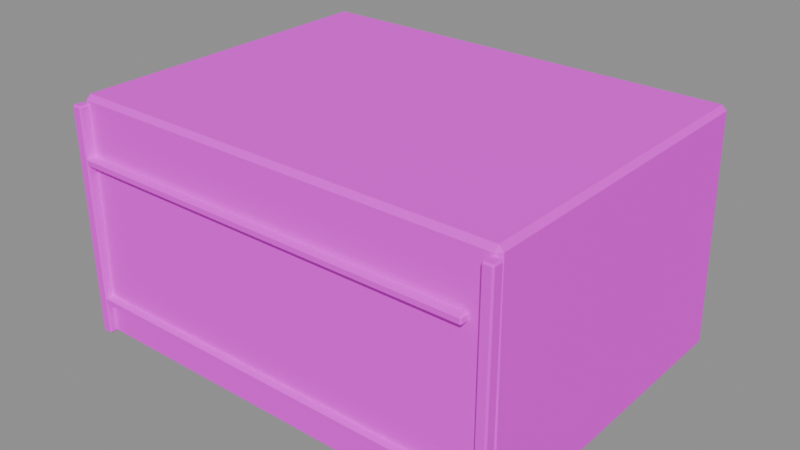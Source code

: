 # Source: lower_shell.blend  (saved by Blender 4.5.87; exported with 4.5.12 LTS)
import bpy
from mathutils import Matrix  # noqa: F401  (used for matrix-valued properties, if any)

bpy.ops.wm.read_factory_settings(use_empty=True)
scene = bpy.context.scene
scene.name = 'ComponentPackage_lower_shell'

# ---- collections
col_sea_scene_water_building_003_lower_shell = bpy.data.collections.new('SEA-SCENE-WATER-BUILDING-003-LOWER-SHELL'); scene.collection.children.link(col_sea_scene_water_building_003_lower_shell)

# ---- images (referenced by path relative to the original .blend; pixels are not part of the script)
import os
ASSET_DIR = os.environ.get("B2B_ASSET_DIR", "")  # directory of the original .blend (textures are referenced by path, not embedded)
HERE = os.path.dirname(os.path.abspath(__file__))  # packed textures are extracted next to this script under _unpacked/

def load_image(name, relpath, width, height, colorspace="sRGB"):
    """Load a texture the original file referenced (path relative to the .blend, or extracted next to this script)."""
    p = next((c for c in (os.path.join(HERE, relpath), os.path.join(ASSET_DIR, relpath)) if relpath and os.path.exists(c)), "")
    if p:
        img = bpy.data.images.load(p, check_existing=True)
        img.name = name
    else:  # same state as the original file: an image datablock whose file is absent (Cycles renders it pink)
        img = bpy.data.images.new(name, width, height)
        img.source = "FILE"
        img.filepath = "//" + (relpath or name)
    img.colorspace_settings.name = colorspace
    return img
img_sea_cabin_timber_8x8_512_png = load_image('sea_cabin_timber_8x8_512.png', 'sea_cabin_timber_8x8_512.png', 1024, 1024, 'sRGB')

# ---- materials (node trees are filled in below, after node groups)
mat_wb003v2_sea_matte = bpy.data.materials.new('WB003V2_SEA_Matte')

# ---- material node trees
mat_wb003v2_sea_matte.use_nodes = True; mat_wb003v2_sea_matte.node_tree.nodes.clear()
_N = mat_wb003v2_sea_matte.node_tree.nodes; _L = mat_wb003v2_sea_matte.node_tree.links
n0 = _N.new('ShaderNodeBsdfPrincipled'); n0.name = '原理化 BSDF'; n0.location = (-200, 100)
n0.inputs[2].default_value = 0.78
n1 = _N.new('ShaderNodeOutputMaterial'); n1.name = '材质输出'; n1.location = (200, 100)
n2 = _N.new('ShaderNodeUVMap'); n2.name = 'UV 贴图'; n2.location = (0, 0)
n2.uv_map = 'PaletteUV'
n3 = _N.new('ShaderNodeTexImage'); n3.name = '图像纹理'; n3.location = (0, 0)
n3.image = img_sea_cabin_timber_8x8_512_png
n3.interpolation = 'Closest'
n3.extension = 'EXTEND'
_L.new(n0.outputs[0], n1.inputs[0])
_L.new(n2.outputs[0], n3.inputs[0])
_L.new(n3.outputs[0], n0.inputs[0])
n1.is_active_output = True

# ---- meshes
me_wb003v2_lower_006 = bpy.data.meshes.new('WB003V2_Lower.006')
me_wb003v2_lower_006.from_pydata([(-4.598, -3.333, 0.09498), (-4.505, -3.334, 0.0), (-4.503, -3.428, 0.09499), (4.598, -3.333, 0.09498), (4.503, -3.428, 0.09499), (4.505, -3.334, 0.0), (4.503, 3.569, 0.09499), (4.598, 3.474, 0.09498), (4.505, 3.476, 0.0), (-4.598, 3.474, 0.09498), (-4.503, 3.569, 0.09499), (-4.505, 3.476, 0.0), (-4.512, -3.266, 4.805), (-4.417, -3.361, 4.805), (-4.415, -3.264, 4.9), (4.512, -3.266, 4.805), (4.415, -3.264, 4.9), (4.417, -3.361, 4.805), (4.417, 3.502, 4.805), (4.415, 3.406, 4.9), (4.512, 3.407, 4.805), (-4.512, 3.407, 4.805), (-4.415, 3.406, 4.9), (-4.417, 3.502, 4.805)], [], [(0, 1, 2), (3, 4, 5), (6, 7, 8), (9, 10, 11), (12, 13, 14), (15, 16, 17), (18, 19, 20), (21, 22, 23), (0, 9, 11, 1), (8, 11, 10, 6), (5, 8, 7, 3), (1, 5, 4, 2), (2, 13, 12, 0), (3, 15, 17, 4), (13, 17, 16, 14), (6, 18, 20, 7), (15, 20, 19, 16), (9, 21, 23, 10), (18, 23, 22, 19), (14, 22, 21, 12), (9, 0, 12, 21), (11, 8, 5, 1), (2, 4, 17, 13), (3, 7, 20, 15), (6, 10, 23, 18), (14, 16, 19, 22)])
_uv = me_wb003v2_lower_006.uv_layers.new(name='PaletteUV')
_uv.uv.foreach_set('vector', [0.3405, 0.9375, 0.2985, 0.9617, 0.2985, 0.9133, 0.3405, 0.9375, 0.2985, 0.9617, 0.2985, 0.9133, 0.3405, 0.9375, 0.2985, 0.9617, 0.2985, 0.9133, 0.3405, 0.9375, 0.2985, 0.9617, 0.2985, 0.9133, 0.3405, 0.9375, 0.2985, 0.9617, 0.2985, 0.9133, 0.3405, 0.9375, 0.2985, 0.9617, 0.2985, 0.9133, 0.3405, 0.9375, 0.2985, 0.9617, 0.2985, 0.9133, 0.3405, 0.9375, 0.2985, 0.9617, 0.2985, 0.9133, 0.3405, 0.9375, 0.3125, 0.9655, 0.2845, 0.9375, 0.3125, 0.9095, 0.3405, 0.9375, 0.3125, 0.9655, 0.2845, 0.9375, 0.3125, 0.9095, 0.3405, 0.9375, 0.3125, 0.9655, 0.2845, 0.9375, 0.3125, 0.9095, 0.3405, 0.9375, 0.3125, 0.9655, 0.2845, 0.9375, 0.3125, 0.9095, 0.3405, 0.9375, 0.3125, 0.9655, 0.2845, 0.9375, 0.3125, 0.9095, 0.3405, 0.9375, 0.3125, 0.9655, 0.2845, 0.9375, 0.3125, 0.9095, 0.3405, 0.9375, 0.3125, 0.9655, 0.2845, 0.9375, 0.3125, 0.9095, 0.3405, 0.9375, 0.3125, 0.9655, 0.2845, 0.9375, 0.3125, 0.9095, 0.3405, 0.9375, 0.3125, 0.9655, 0.2845, 0.9375, 0.3125, 0.9095, 0.3405, 0.9375, 0.3125, 0.9655, 0.2845, 0.9375, 0.3125, 0.9095, 0.3405, 0.9375, 0.3125, 0.9655, 0.2845, 0.9375, 0.3125, 0.9095, 0.3405, 0.9375, 0.3125, 0.9655, 0.2845, 0.9375, 0.3125, 0.9095, 0.3405, 0.9375, 0.3125, 0.9655, 0.2845, 0.9375, 0.3125, 0.9095, 0.3405, 0.9375, 0.3125, 0.9655, 0.2845, 0.9375, 0.3125, 0.9095, 0.3405, 0.9375, 0.3125, 0.9655, 0.2845, 0.9375, 0.3125, 0.9095, 0.3405, 0.9375, 0.3125, 0.9655, 0.2845, 0.9375, 0.3125, 0.9095, 0.3405, 0.9375, 0.3125, 0.9655, 0.2845, 0.9375, 0.3125, 0.9095, 0.3405, 0.9375, 0.3125, 0.9655, 0.2845, 0.9375, 0.3125, 0.9095])
me_wb003v2_lower_006.materials.append(mat_wb003v2_sea_matte)
me_wb003v2_lower_006.update()
me_wb003v2_lowercorner = bpy.data.meshes.new('WB003V2_LowerCorner')
me_wb003v2_lowercorner.from_pydata([(-4.56, -3.539, 0.08), (-4.53, -3.539, 0.05), (-4.53, -3.569, 0.08), (-4.34, -3.539, 0.08), (-4.37, -3.569, 0.08), (-4.37, -3.539, 0.05), (-4.37, -3.329, 0.08), (-4.34, -3.359, 0.08), (-4.37, -3.359, 0.05), (-4.56, -3.359, 0.08), (-4.53, -3.329, 0.08), (-4.53, -3.359, 0.05), (-4.558, -3.538, 4.72), (-4.528, -3.567, 4.72), (-4.528, -3.538, 4.75), (-4.342, -3.538, 4.72), (-4.372, -3.538, 4.75), (-4.372, -3.567, 4.72), (-4.372, -3.332, 4.72), (-4.372, -3.361, 4.75), (-4.342, -3.361, 4.72), (-4.558, -3.361, 4.72), (-4.528, -3.361, 4.75), (-4.528, -3.332, 4.72)], [], [(0, 1, 2), (3, 4, 5), (6, 7, 8), (9, 10, 11), (12, 13, 14), (15, 16, 17), (18, 19, 20), (21, 22, 23), (0, 9, 11, 1), (8, 11, 10, 6), (5, 8, 7, 3), (1, 5, 4, 2), (2, 13, 12, 0), (3, 15, 17, 4), (13, 17, 16, 14), (6, 18, 20, 7), (15, 20, 19, 16), (9, 21, 23, 10), (18, 23, 22, 19), (14, 22, 21, 12), (9, 0, 12, 21), (11, 8, 5, 1), (2, 4, 17, 13), (3, 7, 20, 15), (6, 10, 23, 18), (14, 16, 19, 22)])
_uv = me_wb003v2_lowercorner.uv_layers.new(name='PaletteUV')
_uv.uv.foreach_set('vector', [0.5905, 0.8125, 0.5485, 0.8367, 0.5485, 0.7883, 0.5905, 0.8125, 0.5485, 0.8367, 0.5485, 0.7883, 0.5905, 0.8125, 0.5485, 0.8367, 0.5485, 0.7883, 0.5905, 0.8125, 0.5485, 0.8367, 0.5485, 0.7883, 0.5905, 0.8125, 0.5485, 0.8367, 0.5485, 0.7883, 0.5905, 0.8125, 0.5485, 0.8367, 0.5485, 0.7883, 0.5905, 0.8125, 0.5485, 0.8367, 0.5485, 0.7883, 0.5905, 0.8125, 0.5485, 0.8367, 0.5485, 0.7883, 0.5905, 0.8125, 0.5625, 0.8405, 0.5345, 0.8125, 0.5625, 0.7845, 0.5905, 0.8125, 0.5625, 0.8405, 0.5345, 0.8125, 0.5625, 0.7845, 0.5905, 0.8125, 0.5625, 0.8405, 0.5345, 0.8125, 0.5625, 0.7845, 0.5905, 0.8125, 0.5625, 0.8405, 0.5345, 0.8125, 0.5625, 0.7845, 0.5905, 0.8125, 0.5625, 0.8405, 0.5345, 0.8125, 0.5625, 0.7845, 0.5905, 0.8125, 0.5625, 0.8405, 0.5345, 0.8125, 0.5625, 0.7845, 0.5905, 0.8125, 0.5625, 0.8405, 0.5345, 0.8125, 0.5625, 0.7845, 0.5905, 0.8125, 0.5625, 0.8405, 0.5345, 0.8125, 0.5625, 0.7845, 0.5905, 0.8125, 0.5625, 0.8405, 0.5345, 0.8125, 0.5625, 0.7845, 0.5905, 0.8125, 0.5625, 0.8405, 0.5345, 0.8125, 0.5625, 0.7845, 0.5905, 0.8125, 0.5625, 0.8405, 0.5345, 0.8125, 0.5625, 0.7845, 0.5905, 0.8125, 0.5625, 0.8405, 0.5345, 0.8125, 0.5625, 0.7845, 0.5905, 0.8125, 0.5625, 0.8405, 0.5345, 0.8125, 0.5625, 0.7845, 0.5905, 0.8125, 0.5625, 0.8405, 0.5345, 0.8125, 0.5625, 0.7845, 0.5905, 0.8125, 0.5625, 0.8405, 0.5345, 0.8125, 0.5625, 0.7845, 0.5905, 0.8125, 0.5625, 0.8405, 0.5345, 0.8125, 0.5625, 0.7845, 0.5905, 0.8125, 0.5625, 0.8405, 0.5345, 0.8125, 0.5625, 0.7845, 0.5905, 0.8125, 0.5625, 0.8405, 0.5345, 0.8125, 0.5625, 0.7845])
me_wb003v2_lowercorner.materials.append(mat_wb003v2_sea_matte)
me_wb003v2_lowercorner.update()
me_wb003v2_lowercorner_001 = bpy.data.meshes.new('WB003V2_LowerCorner.001')
me_wb003v2_lowercorner_001.from_pydata([(4.34, -3.539, 0.08), (4.37, -3.539, 0.05), (4.37, -3.569, 0.08), (4.56, -3.539, 0.08), (4.53, -3.569, 0.08), (4.53, -3.539, 0.05), (4.53, -3.329, 0.08), (4.56, -3.359, 0.08), (4.53, -3.359, 0.05), (4.34, -3.359, 0.08), (4.37, -3.329, 0.08), (4.37, -3.359, 0.05), (4.342, -3.538, 4.72), (4.372, -3.567, 4.72), (4.372, -3.538, 4.75), (4.558, -3.538, 4.72), (4.528, -3.538, 4.75), (4.528, -3.567, 4.72), (4.528, -3.332, 4.72), (4.528, -3.361, 4.75), (4.558, -3.361, 4.72), (4.342, -3.361, 4.72), (4.372, -3.361, 4.75), (4.372, -3.332, 4.72)], [], [(0, 1, 2), (3, 4, 5), (6, 7, 8), (9, 10, 11), (12, 13, 14), (15, 16, 17), (18, 19, 20), (21, 22, 23), (0, 9, 11, 1), (8, 11, 10, 6), (5, 8, 7, 3), (1, 5, 4, 2), (2, 13, 12, 0), (3, 15, 17, 4), (13, 17, 16, 14), (6, 18, 20, 7), (15, 20, 19, 16), (9, 21, 23, 10), (18, 23, 22, 19), (14, 22, 21, 12), (9, 0, 12, 21), (11, 8, 5, 1), (2, 4, 17, 13), (3, 7, 20, 15), (6, 10, 23, 18), (14, 16, 19, 22)])
_uv = me_wb003v2_lowercorner_001.uv_layers.new(name='PaletteUV')
_uv.uv.foreach_set('vector', [0.5905, 0.8125, 0.5485, 0.8367, 0.5485, 0.7883, 0.5905, 0.8125, 0.5485, 0.8367, 0.5485, 0.7883, 0.5905, 0.8125, 0.5485, 0.8367, 0.5485, 0.7883, 0.5905, 0.8125, 0.5485, 0.8367, 0.5485, 0.7883, 0.5905, 0.8125, 0.5485, 0.8367, 0.5485, 0.7883, 0.5905, 0.8125, 0.5485, 0.8367, 0.5485, 0.7883, 0.5905, 0.8125, 0.5485, 0.8367, 0.5485, 0.7883, 0.5905, 0.8125, 0.5485, 0.8367, 0.5485, 0.7883, 0.5905, 0.8125, 0.5625, 0.8405, 0.5345, 0.8125, 0.5625, 0.7845, 0.5905, 0.8125, 0.5625, 0.8405, 0.5345, 0.8125, 0.5625, 0.7845, 0.5905, 0.8125, 0.5625, 0.8405, 0.5345, 0.8125, 0.5625, 0.7845, 0.5905, 0.8125, 0.5625, 0.8405, 0.5345, 0.8125, 0.5625, 0.7845, 0.5905, 0.8125, 0.5625, 0.8405, 0.5345, 0.8125, 0.5625, 0.7845, 0.5905, 0.8125, 0.5625, 0.8405, 0.5345, 0.8125, 0.5625, 0.7845, 0.5905, 0.8125, 0.5625, 0.8405, 0.5345, 0.8125, 0.5625, 0.7845, 0.5905, 0.8125, 0.5625, 0.8405, 0.5345, 0.8125, 0.5625, 0.7845, 0.5905, 0.8125, 0.5625, 0.8405, 0.5345, 0.8125, 0.5625, 0.7845, 0.5905, 0.8125, 0.5625, 0.8405, 0.5345, 0.8125, 0.5625, 0.7845, 0.5905, 0.8125, 0.5625, 0.8405, 0.5345, 0.8125, 0.5625, 0.7845, 0.5905, 0.8125, 0.5625, 0.8405, 0.5345, 0.8125, 0.5625, 0.7845, 0.5905, 0.8125, 0.5625, 0.8405, 0.5345, 0.8125, 0.5625, 0.7845, 0.5905, 0.8125, 0.5625, 0.8405, 0.5345, 0.8125, 0.5625, 0.7845, 0.5905, 0.8125, 0.5625, 0.8405, 0.5345, 0.8125, 0.5625, 0.7845, 0.5905, 0.8125, 0.5625, 0.8405, 0.5345, 0.8125, 0.5625, 0.7845, 0.5905, 0.8125, 0.5625, 0.8405, 0.5345, 0.8125, 0.5625, 0.7845, 0.5905, 0.8125, 0.5625, 0.8405, 0.5345, 0.8125, 0.5625, 0.7845])
me_wb003v2_lowercorner_001.materials.append(mat_wb003v2_sea_matte)
me_wb003v2_lowercorner_001.update()
me_wb003v2_lowerbeam = bpy.data.meshes.new('WB003V2_LowerBeam')
me_wb003v2_lowerbeam.from_pydata([(-4.45, -3.529, 0.73), (-4.42, -3.529, 0.7), (-4.42, -3.559, 0.73), (4.05, -3.528, 0.731), (4.02, -3.557, 0.731), (4.02, -3.528, 0.7016), (4.02, -3.361, 0.731), (4.05, -3.391, 0.731), (4.02, -3.391, 0.7016), (-4.45, -3.389, 0.73), (-4.42, -3.359, 0.73), (-4.42, -3.389, 0.7), (-4.45, -3.529, 0.83), (-4.42, -3.559, 0.83), (-4.42, -3.529, 0.86), (4.05, -3.528, 0.829), (4.02, -3.528, 0.8584), (4.02, -3.557, 0.829), (4.02, -3.361, 0.829), (4.02, -3.391, 0.8584), (4.05, -3.391, 0.829), (-4.45, -3.389, 0.83), (-4.42, -3.389, 0.86), (-4.42, -3.359, 0.83)], [], [(0, 1, 2), (3, 4, 5), (6, 7, 8), (9, 10, 11), (12, 13, 14), (15, 16, 17), (18, 19, 20), (21, 22, 23), (0, 9, 11, 1), (8, 11, 10, 6), (5, 8, 7, 3), (1, 5, 4, 2), (2, 13, 12, 0), (3, 15, 17, 4), (13, 17, 16, 14), (6, 18, 20, 7), (15, 20, 19, 16), (9, 21, 23, 10), (18, 23, 22, 19), (14, 22, 21, 12), (9, 0, 12, 21), (11, 8, 5, 1), (2, 4, 17, 13), (3, 7, 20, 15), (6, 10, 23, 18), (14, 16, 19, 22)])
_uv = me_wb003v2_lowerbeam.uv_layers.new(name='PaletteUV')
_uv.uv.foreach_set('vector', [0.5905, 0.8125, 0.5485, 0.8367, 0.5485, 0.7883, 0.5905, 0.8125, 0.5485, 0.8367, 0.5485, 0.7883, 0.5905, 0.8125, 0.5485, 0.8367, 0.5485, 0.7883, 0.5905, 0.8125, 0.5485, 0.8367, 0.5485, 0.7883, 0.5905, 0.8125, 0.5485, 0.8367, 0.5485, 0.7883, 0.5905, 0.8125, 0.5485, 0.8367, 0.5485, 0.7883, 0.5905, 0.8125, 0.5485, 0.8367, 0.5485, 0.7883, 0.5905, 0.8125, 0.5485, 0.8367, 0.5485, 0.7883, 0.5905, 0.8125, 0.5625, 0.8405, 0.5345, 0.8125, 0.5625, 0.7845, 0.5905, 0.8125, 0.5625, 0.8405, 0.5345, 0.8125, 0.5625, 0.7845, 0.5905, 0.8125, 0.5625, 0.8405, 0.5345, 0.8125, 0.5625, 0.7845, 0.5905, 0.8125, 0.5625, 0.8405, 0.5345, 0.8125, 0.5625, 0.7845, 0.5905, 0.8125, 0.5625, 0.8405, 0.5345, 0.8125, 0.5625, 0.7845, 0.5905, 0.8125, 0.5625, 0.8405, 0.5345, 0.8125, 0.5625, 0.7845, 0.5905, 0.8125, 0.5625, 0.8405, 0.5345, 0.8125, 0.5625, 0.7845, 0.5905, 0.8125, 0.5625, 0.8405, 0.5345, 0.8125, 0.5625, 0.7845, 0.5905, 0.8125, 0.5625, 0.8405, 0.5345, 0.8125, 0.5625, 0.7845, 0.5905, 0.8125, 0.5625, 0.8405, 0.5345, 0.8125, 0.5625, 0.7845, 0.5905, 0.8125, 0.5625, 0.8405, 0.5345, 0.8125, 0.5625, 0.7845, 0.5905, 0.8125, 0.5625, 0.8405, 0.5345, 0.8125, 0.5625, 0.7845, 0.5905, 0.8125, 0.5625, 0.8405, 0.5345, 0.8125, 0.5625, 0.7845, 0.5905, 0.8125, 0.5625, 0.8405, 0.5345, 0.8125, 0.5625, 0.7845, 0.5905, 0.8125, 0.5625, 0.8405, 0.5345, 0.8125, 0.5625, 0.7845, 0.5905, 0.8125, 0.5625, 0.8405, 0.5345, 0.8125, 0.5625, 0.7845, 0.5905, 0.8125, 0.5625, 0.8405, 0.5345, 0.8125, 0.5625, 0.7845, 0.5905, 0.8125, 0.5625, 0.8405, 0.5345, 0.8125, 0.5625, 0.7845])
me_wb003v2_lowerbeam.materials.append(mat_wb003v2_sea_matte)
me_wb003v2_lowerbeam.update()
me_wb003v2_lowerbeam_001 = bpy.data.meshes.new('WB003V2_LowerBeam.001')
me_wb003v2_lowerbeam_001.from_pydata([(-4.45, -3.529, 3.63), (-4.42, -3.529, 3.6), (-4.42, -3.559, 3.63), (4.05, -3.528, 3.631), (4.02, -3.557, 3.631), (4.02, -3.528, 3.602), (4.02, -3.361, 3.631), (4.05, -3.391, 3.631), (4.02, -3.391, 3.602), (-4.45, -3.389, 3.63), (-4.42, -3.359, 3.63), (-4.42, -3.389, 3.6), (-4.45, -3.529, 3.73), (-4.42, -3.559, 3.73), (-4.42, -3.529, 3.76), (4.05, -3.528, 3.729), (4.02, -3.528, 3.758), (4.02, -3.557, 3.729), (4.02, -3.361, 3.729), (4.02, -3.391, 3.758), (4.05, -3.391, 3.729), (-4.45, -3.389, 3.73), (-4.42, -3.389, 3.76), (-4.42, -3.359, 3.73)], [], [(0, 1, 2), (3, 4, 5), (6, 7, 8), (9, 10, 11), (12, 13, 14), (15, 16, 17), (18, 19, 20), (21, 22, 23), (0, 9, 11, 1), (8, 11, 10, 6), (5, 8, 7, 3), (1, 5, 4, 2), (2, 13, 12, 0), (3, 15, 17, 4), (13, 17, 16, 14), (6, 18, 20, 7), (15, 20, 19, 16), (9, 21, 23, 10), (18, 23, 22, 19), (14, 22, 21, 12), (9, 0, 12, 21), (11, 8, 5, 1), (2, 4, 17, 13), (3, 7, 20, 15), (6, 10, 23, 18), (14, 16, 19, 22)])
_uv = me_wb003v2_lowerbeam_001.uv_layers.new(name='PaletteUV')
_uv.uv.foreach_set('vector', [0.5905, 0.8125, 0.5485, 0.8367, 0.5485, 0.7883, 0.5905, 0.8125, 0.5485, 0.8367, 0.5485, 0.7883, 0.5905, 0.8125, 0.5485, 0.8367, 0.5485, 0.7883, 0.5905, 0.8125, 0.5485, 0.8367, 0.5485, 0.7883, 0.5905, 0.8125, 0.5485, 0.8367, 0.5485, 0.7883, 0.5905, 0.8125, 0.5485, 0.8367, 0.5485, 0.7883, 0.5905, 0.8125, 0.5485, 0.8367, 0.5485, 0.7883, 0.5905, 0.8125, 0.5485, 0.8367, 0.5485, 0.7883, 0.5905, 0.8125, 0.5625, 0.8405, 0.5345, 0.8125, 0.5625, 0.7845, 0.5905, 0.8125, 0.5625, 0.8405, 0.5345, 0.8125, 0.5625, 0.7845, 0.5905, 0.8125, 0.5625, 0.8405, 0.5345, 0.8125, 0.5625, 0.7845, 0.5905, 0.8125, 0.5625, 0.8405, 0.5345, 0.8125, 0.5625, 0.7845, 0.5905, 0.8125, 0.5625, 0.8405, 0.5345, 0.8125, 0.5625, 0.7845, 0.5905, 0.8125, 0.5625, 0.8405, 0.5345, 0.8125, 0.5625, 0.7845, 0.5905, 0.8125, 0.5625, 0.8405, 0.5345, 0.8125, 0.5625, 0.7845, 0.5905, 0.8125, 0.5625, 0.8405, 0.5345, 0.8125, 0.5625, 0.7845, 0.5905, 0.8125, 0.5625, 0.8405, 0.5345, 0.8125, 0.5625, 0.7845, 0.5905, 0.8125, 0.5625, 0.8405, 0.5345, 0.8125, 0.5625, 0.7845, 0.5905, 0.8125, 0.5625, 0.8405, 0.5345, 0.8125, 0.5625, 0.7845, 0.5905, 0.8125, 0.5625, 0.8405, 0.5345, 0.8125, 0.5625, 0.7845, 0.5905, 0.8125, 0.5625, 0.8405, 0.5345, 0.8125, 0.5625, 0.7845, 0.5905, 0.8125, 0.5625, 0.8405, 0.5345, 0.8125, 0.5625, 0.7845, 0.5905, 0.8125, 0.5625, 0.8405, 0.5345, 0.8125, 0.5625, 0.7845, 0.5905, 0.8125, 0.5625, 0.8405, 0.5345, 0.8125, 0.5625, 0.7845, 0.5905, 0.8125, 0.5625, 0.8405, 0.5345, 0.8125, 0.5625, 0.7845, 0.5905, 0.8125, 0.5625, 0.8405, 0.5345, 0.8125, 0.5625, 0.7845])
me_wb003v2_lowerbeam_001.materials.append(mat_wb003v2_sea_matte)
me_wb003v2_lowerbeam_001.update()

# ---- objects
ob_wb003v2_lower = bpy.data.objects.new('WB003V2_Lower', me_wb003v2_lower_006)
ob_wb003v2_lowercorner = bpy.data.objects.new('WB003V2_LowerCorner', me_wb003v2_lowercorner)
ob_wb003v2_lowercorner_001 = bpy.data.objects.new('WB003V2_LowerCorner.001', me_wb003v2_lowercorner_001)
ob_wb003v2_lowerbeam = bpy.data.objects.new('WB003V2_LowerBeam', me_wb003v2_lowerbeam)
ob_wb003v2_lowerbeam_001 = bpy.data.objects.new('WB003V2_LowerBeam.001', me_wb003v2_lowerbeam_001)

# ---- transforms, parenting, visibility, modifiers, constraints
ob_wb003v2_lower.location = (0.0, 0.0, 0.0)
ob_wb003v2_lowercorner.location = (0.0, 0.0, 0.0)
ob_wb003v2_lowercorner_001.location = (0.0, 0.0, 0.0)
ob_wb003v2_lowerbeam.location = (0.0, 0.0, 0.0)
ob_wb003v2_lowerbeam_001.location = (0.0, 0.0, 0.0)

# ---- collection membership
col_sea_scene_water_building_003_lower_shell.objects.link(ob_wb003v2_lower)
col_sea_scene_water_building_003_lower_shell.objects.link(ob_wb003v2_lowercorner)
col_sea_scene_water_building_003_lower_shell.objects.link(ob_wb003v2_lowercorner_001)
col_sea_scene_water_building_003_lower_shell.objects.link(ob_wb003v2_lowerbeam)
col_sea_scene_water_building_003_lower_shell.objects.link(ob_wb003v2_lowerbeam_001)

# ---- scene / render settings (as saved in the file)
scene.frame_start = 1; scene.frame_end = 250; scene.frame_set(1)
scene.render.engine = 'BLENDER_EEVEE_NEXT'
scene.render.image_settings.exr_codec = 'NONE'
scene.render.simplify_subdivision_render = 0
scene.render.simplify_child_particles_render = 0.0
scene.eevee.use_volume_custom_range = False
scene.eevee.use_fast_gi = False
scene.eevee.use_shadows = False
scene.view_settings.white_balance_temperature = 0.0
scene.view_settings.white_balance_tint = 0.0
scene.view_settings.white_balance_whitepoint = (2.97, 0.5193, -0.0414)
bpy.context.view_layer.update()

# ---- added for rendering (the .blend has no active camera and no usable light): camera, sun + grey world if the file has none
cam_auto = bpy.data.cameras.new('AutoCamera')
cam_auto.lens = 50.0
cam_auto.sensor_width = 36.0
cam_auto.clip_end = 1000.0
ob_auto_camera = bpy.data.objects.new('AutoCamera', cam_auto)
scene.collection.objects.link(ob_auto_camera)
ob_auto_camera.location = (11.6866, -14.024, 11.7993)
ob_auto_camera.rotation_euler = (1.09748, -7.21219e-08, 0.694738)
scene.camera = ob_auto_camera
light_auto_sun = bpy.data.lights.new('AutoSun', 'SUN')
light_auto_sun.energy = 3.0
light_auto_sun.angle = 0.0523599
ob_auto_sun = bpy.data.objects.new('AutoSun', light_auto_sun)
scene.collection.objects.link(ob_auto_sun)
ob_auto_sun.rotation_euler = (0.872665, 0.174533, 0.523599)
if scene.world is None:
    world_auto = bpy.data.worlds.new('AutoWorld')
    world_auto.color = (0.3, 0.3, 0.3)
    scene.world = world_auto
bpy.context.view_layer.update()
